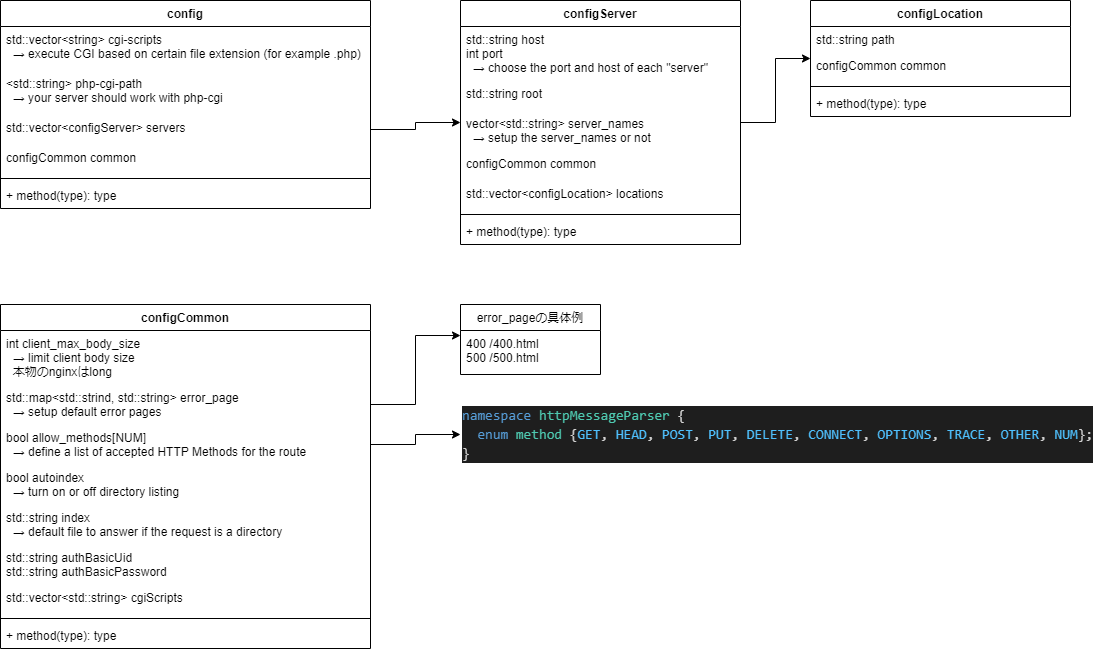

The diagram above was exported from draw.io. Its source (the exported page's mxGraphModel, read from the mxfile embedded in the PNG):
<mxGraphModel dx="1381" dy="715" grid="1" gridSize="10" guides="1" tooltips="1" connect="1" arrows="1" fold="1" page="1" pageScale="1" pageWidth="827" pageHeight="1169" math="0" shadow="0">
  <root>
    <mxCell id="E6aZUW264zUwpxMr-KFn-0" />
    <mxCell id="E6aZUW264zUwpxMr-KFn-1" parent="E6aZUW264zUwpxMr-KFn-0" />
    <mxCell id="E6aZUW264zUwpxMr-KFn-2" value="config" style="swimlane;fontStyle=1;align=center;verticalAlign=top;childLayout=stackLayout;horizontal=1;startSize=26;horizontalStack=0;resizeParent=1;resizeParentMax=0;resizeLast=0;collapsible=1;marginBottom=0;" parent="E6aZUW264zUwpxMr-KFn-1" vertex="1">
      <mxGeometry x="20" y="30" width="370" height="208" as="geometry" />
    </mxCell>
    <mxCell id="E6aZUW264zUwpxMr-KFn-70" value="std::vector&lt;string&gt; cgi-scripts&#10;  → execute CGI based on certain file extension (for example .php)" style="text;strokeColor=none;fillColor=none;align=left;verticalAlign=top;spacingLeft=4;spacingRight=4;overflow=hidden;rotatable=0;points=[[0,0.5],[1,0.5]];portConstraint=eastwest;" parent="E6aZUW264zUwpxMr-KFn-2" vertex="1">
      <mxGeometry y="26" width="370" height="44" as="geometry" />
    </mxCell>
    <mxCell id="E6aZUW264zUwpxMr-KFn-71" value="&lt;std::string&gt; php-cgi-path&#10;  → your server should work with php-cgi" style="text;strokeColor=none;fillColor=none;align=left;verticalAlign=top;spacingLeft=4;spacingRight=4;overflow=hidden;rotatable=0;points=[[0,0.5],[1,0.5]];portConstraint=eastwest;" parent="E6aZUW264zUwpxMr-KFn-2" vertex="1">
      <mxGeometry y="70" width="370" height="44" as="geometry" />
    </mxCell>
    <mxCell id="E6aZUW264zUwpxMr-KFn-61" value="std::vector&lt;configServer&gt; servers" style="text;strokeColor=none;fillColor=none;align=left;verticalAlign=top;spacingLeft=4;spacingRight=4;overflow=hidden;rotatable=0;points=[[0,0.5],[1,0.5]];portConstraint=eastwest;" parent="E6aZUW264zUwpxMr-KFn-2" vertex="1">
      <mxGeometry y="114" width="370" height="30" as="geometry" />
    </mxCell>
    <mxCell id="E6aZUW264zUwpxMr-KFn-23" value="configCommon common" style="text;strokeColor=none;fillColor=none;align=left;verticalAlign=top;spacingLeft=4;spacingRight=4;overflow=hidden;rotatable=0;points=[[0,0.5],[1,0.5]];portConstraint=eastwest;" parent="E6aZUW264zUwpxMr-KFn-2" vertex="1">
      <mxGeometry y="144" width="370" height="30" as="geometry" />
    </mxCell>
    <mxCell id="E6aZUW264zUwpxMr-KFn-4" value="" style="line;strokeWidth=1;fillColor=none;align=left;verticalAlign=middle;spacingTop=-1;spacingLeft=3;spacingRight=3;rotatable=0;labelPosition=right;points=[];portConstraint=eastwest;" parent="E6aZUW264zUwpxMr-KFn-2" vertex="1">
      <mxGeometry y="174" width="370" height="8" as="geometry" />
    </mxCell>
    <mxCell id="E6aZUW264zUwpxMr-KFn-5" value="+ method(type): type" style="text;strokeColor=none;fillColor=none;align=left;verticalAlign=top;spacingLeft=4;spacingRight=4;overflow=hidden;rotatable=0;points=[[0,0.5],[1,0.5]];portConstraint=eastwest;" parent="E6aZUW264zUwpxMr-KFn-2" vertex="1">
      <mxGeometry y="182" width="370" height="26" as="geometry" />
    </mxCell>
    <mxCell id="E6aZUW264zUwpxMr-KFn-6" value="error_pageの具体例" style="swimlane;fontStyle=0;childLayout=stackLayout;horizontal=1;startSize=26;fillColor=none;horizontalStack=0;resizeParent=1;resizeParentMax=0;resizeLast=0;collapsible=1;marginBottom=0;" parent="E6aZUW264zUwpxMr-KFn-1" vertex="1">
      <mxGeometry x="480" y="334" width="140" height="70" as="geometry" />
    </mxCell>
    <mxCell id="E6aZUW264zUwpxMr-KFn-7" value="400 /400.html&#10;500 /500.html" style="text;strokeColor=none;fillColor=none;align=left;verticalAlign=top;spacingLeft=4;spacingRight=4;overflow=hidden;rotatable=0;points=[[0,0.5],[1,0.5]];portConstraint=eastwest;" parent="E6aZUW264zUwpxMr-KFn-6" vertex="1">
      <mxGeometry y="26" width="140" height="44" as="geometry" />
    </mxCell>
    <mxCell id="E6aZUW264zUwpxMr-KFn-18" value="configServer" style="swimlane;fontStyle=1;align=center;verticalAlign=top;childLayout=stackLayout;horizontal=1;startSize=26;horizontalStack=0;resizeParent=1;resizeParentMax=0;resizeLast=0;collapsible=1;marginBottom=0;" parent="E6aZUW264zUwpxMr-KFn-1" vertex="1">
      <mxGeometry x="480" y="30" width="280" height="244" as="geometry" />
    </mxCell>
    <mxCell id="E6aZUW264zUwpxMr-KFn-19" value="std::string host&#10;int port&#10;  → choose the port and host of each &quot;server&quot;" style="text;strokeColor=none;fillColor=none;align=left;verticalAlign=top;spacingLeft=4;spacingRight=4;overflow=hidden;rotatable=0;points=[[0,0.5],[1,0.5]];portConstraint=eastwest;" parent="E6aZUW264zUwpxMr-KFn-18" vertex="1">
      <mxGeometry y="26" width="280" height="54" as="geometry" />
    </mxCell>
    <mxCell id="E6aZUW264zUwpxMr-KFn-25" value="std::string root&#10;" style="text;strokeColor=none;fillColor=none;align=left;verticalAlign=top;spacingLeft=4;spacingRight=4;overflow=hidden;rotatable=0;points=[[0,0.5],[1,0.5]];portConstraint=eastwest;" parent="E6aZUW264zUwpxMr-KFn-18" vertex="1">
      <mxGeometry y="80" width="280" height="30" as="geometry" />
    </mxCell>
    <mxCell id="E6aZUW264zUwpxMr-KFn-26" value="vector&lt;std::string&gt; server_names&#10;  → setup the server_names or not&#10;" style="text;strokeColor=none;fillColor=none;align=left;verticalAlign=top;spacingLeft=4;spacingRight=4;overflow=hidden;rotatable=0;points=[[0,0.5],[1,0.5]];portConstraint=eastwest;" parent="E6aZUW264zUwpxMr-KFn-18" vertex="1">
      <mxGeometry y="110" width="280" height="40" as="geometry" />
    </mxCell>
    <mxCell id="E6aZUW264zUwpxMr-KFn-65" value="configCommon common" style="text;strokeColor=none;fillColor=none;align=left;verticalAlign=top;spacingLeft=4;spacingRight=4;overflow=hidden;rotatable=0;points=[[0,0.5],[1,0.5]];portConstraint=eastwest;" parent="E6aZUW264zUwpxMr-KFn-18" vertex="1">
      <mxGeometry y="150" width="280" height="30" as="geometry" />
    </mxCell>
    <mxCell id="E6aZUW264zUwpxMr-KFn-28" value="std::vector&lt;configLocation&gt; locations" style="text;strokeColor=none;fillColor=none;align=left;verticalAlign=top;spacingLeft=4;spacingRight=4;overflow=hidden;rotatable=0;points=[[0,0.5],[1,0.5]];portConstraint=eastwest;" parent="E6aZUW264zUwpxMr-KFn-18" vertex="1">
      <mxGeometry y="180" width="280" height="30" as="geometry" />
    </mxCell>
    <mxCell id="E6aZUW264zUwpxMr-KFn-20" value="" style="line;strokeWidth=1;fillColor=none;align=left;verticalAlign=middle;spacingTop=-1;spacingLeft=3;spacingRight=3;rotatable=0;labelPosition=right;points=[];portConstraint=eastwest;" parent="E6aZUW264zUwpxMr-KFn-18" vertex="1">
      <mxGeometry y="210" width="280" height="8" as="geometry" />
    </mxCell>
    <mxCell id="E6aZUW264zUwpxMr-KFn-21" value="+ method(type): type" style="text;strokeColor=none;fillColor=none;align=left;verticalAlign=top;spacingLeft=4;spacingRight=4;overflow=hidden;rotatable=0;points=[[0,0.5],[1,0.5]];portConstraint=eastwest;" parent="E6aZUW264zUwpxMr-KFn-18" vertex="1">
      <mxGeometry y="218" width="280" height="26" as="geometry" />
    </mxCell>
    <mxCell id="E6aZUW264zUwpxMr-KFn-24" style="edgeStyle=orthogonalEdgeStyle;rounded=0;orthogonalLoop=1;jettySize=auto;html=1;" parent="E6aZUW264zUwpxMr-KFn-1" source="E6aZUW264zUwpxMr-KFn-61" target="E6aZUW264zUwpxMr-KFn-18" edge="1">
      <mxGeometry relative="1" as="geometry" />
    </mxCell>
    <mxCell id="E6aZUW264zUwpxMr-KFn-34" value="configLocation" style="swimlane;fontStyle=1;align=center;verticalAlign=top;childLayout=stackLayout;horizontal=1;startSize=26;horizontalStack=0;resizeParent=1;resizeParentMax=0;resizeLast=0;collapsible=1;marginBottom=0;" parent="E6aZUW264zUwpxMr-KFn-1" vertex="1">
      <mxGeometry x="830" y="30" width="260" height="116" as="geometry" />
    </mxCell>
    <mxCell id="E6aZUW264zUwpxMr-KFn-35" value="std::string path&#10;" style="text;strokeColor=none;fillColor=none;align=left;verticalAlign=top;spacingLeft=4;spacingRight=4;overflow=hidden;rotatable=0;points=[[0,0.5],[1,0.5]];portConstraint=eastwest;" parent="E6aZUW264zUwpxMr-KFn-34" vertex="1">
      <mxGeometry y="26" width="260" height="26" as="geometry" />
    </mxCell>
    <mxCell id="E6aZUW264zUwpxMr-KFn-68" value="configCommon common" style="text;strokeColor=none;fillColor=none;align=left;verticalAlign=top;spacingLeft=4;spacingRight=4;overflow=hidden;rotatable=0;points=[[0,0.5],[1,0.5]];portConstraint=eastwest;" parent="E6aZUW264zUwpxMr-KFn-34" vertex="1">
      <mxGeometry y="52" width="260" height="30" as="geometry" />
    </mxCell>
    <mxCell id="E6aZUW264zUwpxMr-KFn-36" value="" style="line;strokeWidth=1;fillColor=none;align=left;verticalAlign=middle;spacingTop=-1;spacingLeft=3;spacingRight=3;rotatable=0;labelPosition=right;points=[];portConstraint=eastwest;" parent="E6aZUW264zUwpxMr-KFn-34" vertex="1">
      <mxGeometry y="82" width="260" height="8" as="geometry" />
    </mxCell>
    <mxCell id="E6aZUW264zUwpxMr-KFn-37" value="+ method(type): type" style="text;strokeColor=none;fillColor=none;align=left;verticalAlign=top;spacingLeft=4;spacingRight=4;overflow=hidden;rotatable=0;points=[[0,0.5],[1,0.5]];portConstraint=eastwest;" parent="E6aZUW264zUwpxMr-KFn-34" vertex="1">
      <mxGeometry y="90" width="260" height="26" as="geometry" />
    </mxCell>
    <mxCell id="E6aZUW264zUwpxMr-KFn-38" style="edgeStyle=orthogonalEdgeStyle;rounded=0;orthogonalLoop=1;jettySize=auto;html=1;" parent="E6aZUW264zUwpxMr-KFn-1" source="E6aZUW264zUwpxMr-KFn-18" target="E6aZUW264zUwpxMr-KFn-34" edge="1">
      <mxGeometry relative="1" as="geometry" />
    </mxCell>
    <mxCell id="E6aZUW264zUwpxMr-KFn-40" value="&lt;div style=&quot;color: rgb(212, 212, 212); background-color: rgb(30, 30, 30); font-family: consolas, &amp;quot;courier new&amp;quot;, monospace; font-weight: normal; font-size: 14px; line-height: 19px;&quot;&gt;&lt;div&gt;&lt;span style=&quot;color: #569cd6&quot;&gt;namespace&lt;/span&gt;&lt;span style=&quot;color: #d4d4d4&quot;&gt;&amp;nbsp;&lt;/span&gt;&lt;span style=&quot;color: #4ec9b0&quot;&gt;httpMessageParser&lt;/span&gt;&lt;span style=&quot;color: #d4d4d4&quot;&gt;&amp;nbsp;{&lt;/span&gt;&lt;/div&gt;&lt;div&gt;&lt;span style=&quot;color: #d4d4d4&quot;&gt;&amp;nbsp;&amp;nbsp;&lt;/span&gt;&lt;span style=&quot;color: #569cd6&quot;&gt;enum&lt;/span&gt;&lt;span style=&quot;color: #d4d4d4&quot;&gt;&amp;nbsp;&lt;/span&gt;&lt;span style=&quot;color: #4ec9b0&quot;&gt;method&lt;/span&gt;&lt;span style=&quot;color: #d4d4d4&quot;&gt;&amp;nbsp;{&lt;/span&gt;&lt;span style=&quot;color: #4fc1ff&quot;&gt;GET&lt;/span&gt;&lt;span style=&quot;color: #d4d4d4&quot;&gt;,&amp;nbsp;&lt;/span&gt;&lt;span style=&quot;color: #4fc1ff&quot;&gt;HEAD&lt;/span&gt;&lt;span style=&quot;color: #d4d4d4&quot;&gt;,&amp;nbsp;&lt;/span&gt;&lt;span style=&quot;color: #4fc1ff&quot;&gt;POST&lt;/span&gt;&lt;span style=&quot;color: #d4d4d4&quot;&gt;,&amp;nbsp;&lt;/span&gt;&lt;span style=&quot;color: #4fc1ff&quot;&gt;PUT&lt;/span&gt;&lt;span style=&quot;color: #d4d4d4&quot;&gt;,&amp;nbsp;&lt;/span&gt;&lt;span style=&quot;color: #4fc1ff&quot;&gt;DELETE&lt;/span&gt;&lt;span style=&quot;color: #d4d4d4&quot;&gt;,&amp;nbsp;&lt;/span&gt;&lt;span style=&quot;color: #4fc1ff&quot;&gt;CONNECT&lt;/span&gt;&lt;span style=&quot;color: #d4d4d4&quot;&gt;,&amp;nbsp;&lt;/span&gt;&lt;span style=&quot;color: #4fc1ff&quot;&gt;OPTIONS&lt;/span&gt;&lt;span style=&quot;color: #d4d4d4&quot;&gt;,&amp;nbsp;&lt;/span&gt;&lt;span style=&quot;color: #4fc1ff&quot;&gt;TRACE&lt;/span&gt;&lt;span style=&quot;color: #d4d4d4&quot;&gt;,&amp;nbsp;&lt;/span&gt;&lt;span style=&quot;color: #4fc1ff&quot;&gt;OTHER&lt;/span&gt;&lt;span style=&quot;color: #d4d4d4&quot;&gt;,&amp;nbsp;&lt;/span&gt;&lt;span style=&quot;color: #4fc1ff&quot;&gt;NUM&lt;/span&gt;&lt;span style=&quot;color: #d4d4d4&quot;&gt;};&lt;/span&gt;&lt;/div&gt;&lt;div&gt;&lt;span style=&quot;color: #d4d4d4&quot;&gt;}&lt;/span&gt;&lt;/div&gt;&lt;/div&gt;" style="text;whiteSpace=wrap;html=1;" parent="E6aZUW264zUwpxMr-KFn-1" vertex="1">
      <mxGeometry x="480" y="429" width="640" height="70" as="geometry" />
    </mxCell>
    <mxCell id="E6aZUW264zUwpxMr-KFn-52" value="configCommon" style="swimlane;fontStyle=1;align=center;verticalAlign=top;childLayout=stackLayout;horizontal=1;startSize=26;horizontalStack=0;resizeParent=1;resizeParentMax=0;resizeLast=0;collapsible=1;marginBottom=0;" parent="E6aZUW264zUwpxMr-KFn-1" vertex="1">
      <mxGeometry x="20" y="334" width="370" height="344" as="geometry" />
    </mxCell>
    <mxCell id="E6aZUW264zUwpxMr-KFn-53" value="int client_max_body_size&#10;  → limit client body size&#10;  本物のnginxはlong&#10;&#10;" style="text;strokeColor=none;fillColor=none;align=left;verticalAlign=top;spacingLeft=4;spacingRight=4;overflow=hidden;rotatable=0;points=[[0,0.5],[1,0.5]];portConstraint=eastwest;" parent="E6aZUW264zUwpxMr-KFn-52" vertex="1">
      <mxGeometry y="26" width="370" height="54" as="geometry" />
    </mxCell>
    <mxCell id="E6aZUW264zUwpxMr-KFn-54" value="std::map&lt;std::strind, std::string&gt; error_page&#10;  → setup default error pages" style="text;strokeColor=none;fillColor=none;align=left;verticalAlign=top;spacingLeft=4;spacingRight=4;overflow=hidden;rotatable=0;points=[[0,0.5],[1,0.5]];portConstraint=eastwest;" parent="E6aZUW264zUwpxMr-KFn-52" vertex="1">
      <mxGeometry y="80" width="370" height="40" as="geometry" />
    </mxCell>
    <mxCell id="E6aZUW264zUwpxMr-KFn-55" value="bool allow_methods[NUM]&#10;  → define a list of accepted HTTP Methods for the route&#10;" style="text;strokeColor=none;fillColor=none;align=left;verticalAlign=top;spacingLeft=4;spacingRight=4;overflow=hidden;rotatable=0;points=[[0,0.5],[1,0.5]];portConstraint=eastwest;" parent="E6aZUW264zUwpxMr-KFn-52" vertex="1">
      <mxGeometry y="120" width="370" height="40" as="geometry" />
    </mxCell>
    <mxCell id="E6aZUW264zUwpxMr-KFn-56" value="bool autoindex&#10;  → turn on or off directory listing&#10;" style="text;strokeColor=none;fillColor=none;align=left;verticalAlign=top;spacingLeft=4;spacingRight=4;overflow=hidden;rotatable=0;points=[[0,0.5],[1,0.5]];portConstraint=eastwest;" parent="E6aZUW264zUwpxMr-KFn-52" vertex="1">
      <mxGeometry y="160" width="370" height="40" as="geometry" />
    </mxCell>
    <mxCell id="E6aZUW264zUwpxMr-KFn-57" value="std::string index&#10;  → default file to answer if the request is a directory&#10;" style="text;strokeColor=none;fillColor=none;align=left;verticalAlign=top;spacingLeft=4;spacingRight=4;overflow=hidden;rotatable=0;points=[[0,0.5],[1,0.5]];portConstraint=eastwest;" parent="E6aZUW264zUwpxMr-KFn-52" vertex="1">
      <mxGeometry y="200" width="370" height="40" as="geometry" />
    </mxCell>
    <mxCell id="3" value="std::string authBasicUid&#10;std::string authBasicPassword" style="text;strokeColor=none;fillColor=none;align=left;verticalAlign=top;spacingLeft=4;spacingRight=4;overflow=hidden;rotatable=0;points=[[0,0.5],[1,0.5]];portConstraint=eastwest;" vertex="1" parent="E6aZUW264zUwpxMr-KFn-52">
      <mxGeometry y="240" width="370" height="40" as="geometry" />
    </mxCell>
    <mxCell id="S1kEPw-TaM_81VEYOcsV-1" value="std::vector&lt;std::string&gt; cgiScripts" style="text;strokeColor=none;fillColor=none;align=left;verticalAlign=top;spacingLeft=4;spacingRight=4;overflow=hidden;rotatable=0;points=[[0,0.5],[1,0.5]];portConstraint=eastwest;" parent="E6aZUW264zUwpxMr-KFn-52" vertex="1">
      <mxGeometry y="280" width="370" height="30" as="geometry" />
    </mxCell>
    <mxCell id="E6aZUW264zUwpxMr-KFn-59" value="" style="line;strokeWidth=1;fillColor=none;align=left;verticalAlign=middle;spacingTop=-1;spacingLeft=3;spacingRight=3;rotatable=0;labelPosition=right;points=[];portConstraint=eastwest;" parent="E6aZUW264zUwpxMr-KFn-52" vertex="1">
      <mxGeometry y="310" width="370" height="8" as="geometry" />
    </mxCell>
    <mxCell id="E6aZUW264zUwpxMr-KFn-60" value="+ method(type): type" style="text;strokeColor=none;fillColor=none;align=left;verticalAlign=top;spacingLeft=4;spacingRight=4;overflow=hidden;rotatable=0;points=[[0,0.5],[1,0.5]];portConstraint=eastwest;" parent="E6aZUW264zUwpxMr-KFn-52" vertex="1">
      <mxGeometry y="318" width="370" height="26" as="geometry" />
    </mxCell>
    <mxCell id="E6aZUW264zUwpxMr-KFn-62" style="edgeStyle=orthogonalEdgeStyle;rounded=0;orthogonalLoop=1;jettySize=auto;html=1;entryX=0;entryY=0.114;entryDx=0;entryDy=0;entryPerimeter=0;" parent="E6aZUW264zUwpxMr-KFn-1" source="E6aZUW264zUwpxMr-KFn-54" target="E6aZUW264zUwpxMr-KFn-7" edge="1">
      <mxGeometry relative="1" as="geometry" />
    </mxCell>
    <mxCell id="S1kEPw-TaM_81VEYOcsV-0" style="edgeStyle=orthogonalEdgeStyle;rounded=0;orthogonalLoop=1;jettySize=auto;html=1;entryX=0;entryY=0.5;entryDx=0;entryDy=0;" parent="E6aZUW264zUwpxMr-KFn-1" source="E6aZUW264zUwpxMr-KFn-55" target="E6aZUW264zUwpxMr-KFn-40" edge="1">
      <mxGeometry relative="1" as="geometry" />
    </mxCell>
  </root>
</mxGraphModel>